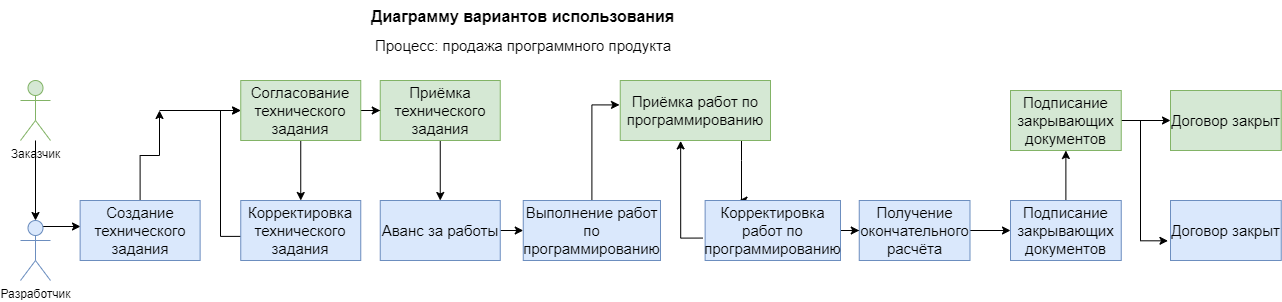

The diagram above was exported from draw.io. Its source (the exported page's mxGraphModel, read from the mxfile embedded in the PNG):
<mxGraphModel dx="1673" dy="900" grid="1" gridSize="10" guides="1" tooltips="1" connect="1" arrows="1" fold="1" page="1" pageScale="1" pageWidth="1100" pageHeight="850" math="0" shadow="0">
  <root>
    <mxCell id="0" />
    <mxCell id="1" parent="0" />
    <UserObject label="Диаграмму вариантов использования" link="https://nvie.com/posts/a-successful-git-branching-model/" id="9hBKPDzoitwpIBdzFDQ7-2">
      <mxCell style="text;whiteSpace=wrap;html=1;fontStyle=1;fontSize=16;" parent="1" vertex="1">
        <mxGeometry x="389" y="30" width="427.75" height="20" as="geometry" />
      </mxCell>
    </UserObject>
    <mxCell id="9yvrEu68hSg8ux5ZB1VL-1" value="&lt;span&gt;&lt;/span&gt;&lt;span&gt;&lt;/span&gt;&lt;span&gt;&lt;font style=&quot;font-size: 15px&quot;&gt;Процесс: продажа программного продукта&lt;/font&gt;&lt;/span&gt;" style="text;whiteSpace=wrap;html=1;" vertex="1" parent="1">
      <mxGeometry x="392.5" y="60" width="307.75" height="30" as="geometry" />
    </mxCell>
    <mxCell id="9yvrEu68hSg8ux5ZB1VL-5" value="" style="edgeStyle=orthogonalEdgeStyle;rounded=0;orthogonalLoop=1;jettySize=auto;html=1;fontSize=15;" edge="1" parent="1" source="9yvrEu68hSg8ux5ZB1VL-3" target="9yvrEu68hSg8ux5ZB1VL-4">
      <mxGeometry relative="1" as="geometry" />
    </mxCell>
    <mxCell id="9yvrEu68hSg8ux5ZB1VL-3" value="Заказчик" style="shape=umlActor;verticalLabelPosition=bottom;verticalAlign=top;html=1;outlineConnect=0;fillColor=#d5e8d4;strokeColor=#82b366;" vertex="1" parent="1">
      <mxGeometry x="40" y="110" width="30" height="60" as="geometry" />
    </mxCell>
    <mxCell id="9yvrEu68hSg8ux5ZB1VL-6" style="edgeStyle=orthogonalEdgeStyle;rounded=0;orthogonalLoop=1;jettySize=auto;html=1;exitX=0.25;exitY=0.1;exitDx=0;exitDy=0;exitPerimeter=0;fontSize=15;" edge="1" parent="1" source="9yvrEu68hSg8ux5ZB1VL-4">
      <mxGeometry relative="1" as="geometry">
        <mxPoint x="100" y="256" as="targetPoint" />
      </mxGeometry>
    </mxCell>
    <mxCell id="9yvrEu68hSg8ux5ZB1VL-4" value="Разработчик" style="shape=umlActor;verticalLabelPosition=bottom;verticalAlign=top;html=1;outlineConnect=0;fillColor=#dae8fc;strokeColor=#6c8ebf;" vertex="1" parent="1">
      <mxGeometry x="40" y="250" width="30" height="60" as="geometry" />
    </mxCell>
    <mxCell id="9yvrEu68hSg8ux5ZB1VL-11" value="" style="edgeStyle=orthogonalEdgeStyle;rounded=0;orthogonalLoop=1;jettySize=auto;html=1;fontSize=15;" edge="1" parent="1" source="9yvrEu68hSg8ux5ZB1VL-7">
      <mxGeometry relative="1" as="geometry">
        <mxPoint x="179" y="140" as="targetPoint" />
      </mxGeometry>
    </mxCell>
    <mxCell id="9yvrEu68hSg8ux5ZB1VL-7" value="Создание технического задания" style="rounded=0;whiteSpace=wrap;html=1;fontSize=15;fillColor=#dae8fc;strokeColor=#6c8ebf;" vertex="1" parent="1">
      <mxGeometry x="99.63" y="230" width="120" height="60" as="geometry" />
    </mxCell>
    <mxCell id="9yvrEu68hSg8ux5ZB1VL-14" value="" style="edgeStyle=orthogonalEdgeStyle;rounded=0;orthogonalLoop=1;jettySize=auto;html=1;fontSize=15;" edge="1" parent="1" source="9yvrEu68hSg8ux5ZB1VL-8" target="9yvrEu68hSg8ux5ZB1VL-9">
      <mxGeometry relative="1" as="geometry" />
    </mxCell>
    <mxCell id="9yvrEu68hSg8ux5ZB1VL-15" value="" style="edgeStyle=orthogonalEdgeStyle;rounded=0;orthogonalLoop=1;jettySize=auto;html=1;fontSize=15;" edge="1" parent="1" source="9yvrEu68hSg8ux5ZB1VL-8" target="9yvrEu68hSg8ux5ZB1VL-13">
      <mxGeometry relative="1" as="geometry" />
    </mxCell>
    <mxCell id="9yvrEu68hSg8ux5ZB1VL-8" value="Согласование технического задания" style="rounded=0;whiteSpace=wrap;html=1;fontSize=15;fillColor=#d5e8d4;strokeColor=#82b366;" vertex="1" parent="1">
      <mxGeometry x="260.25" y="110" width="120" height="60" as="geometry" />
    </mxCell>
    <mxCell id="9yvrEu68hSg8ux5ZB1VL-17" value="" style="edgeStyle=orthogonalEdgeStyle;rounded=0;orthogonalLoop=1;jettySize=auto;html=1;fontSize=15;exitX=0.013;exitY=0.598;exitDx=0;exitDy=0;exitPerimeter=0;" edge="1" parent="1" source="9yvrEu68hSg8ux5ZB1VL-9">
      <mxGeometry relative="1" as="geometry">
        <mxPoint x="260" y="140" as="targetPoint" />
        <Array as="points">
          <mxPoint x="240" y="266" />
          <mxPoint x="240" y="140" />
        </Array>
      </mxGeometry>
    </mxCell>
    <mxCell id="9yvrEu68hSg8ux5ZB1VL-9" value="Корректировка технического задания" style="rounded=0;whiteSpace=wrap;html=1;fontSize=15;fillColor=#dae8fc;strokeColor=#6c8ebf;" vertex="1" parent="1">
      <mxGeometry x="260.25" y="230" width="120" height="60" as="geometry" />
    </mxCell>
    <mxCell id="9yvrEu68hSg8ux5ZB1VL-12" value="" style="edgeStyle=orthogonalEdgeStyle;rounded=0;orthogonalLoop=1;jettySize=auto;html=1;fontSize=15;" edge="1" parent="1" target="9yvrEu68hSg8ux5ZB1VL-8">
      <mxGeometry relative="1" as="geometry">
        <mxPoint x="179" y="140" as="sourcePoint" />
      </mxGeometry>
    </mxCell>
    <mxCell id="9yvrEu68hSg8ux5ZB1VL-19" value="" style="edgeStyle=orthogonalEdgeStyle;rounded=0;orthogonalLoop=1;jettySize=auto;html=1;fontSize=15;" edge="1" parent="1" source="9yvrEu68hSg8ux5ZB1VL-13" target="9yvrEu68hSg8ux5ZB1VL-18">
      <mxGeometry relative="1" as="geometry" />
    </mxCell>
    <mxCell id="9yvrEu68hSg8ux5ZB1VL-13" value="Приёмка технического задания" style="rounded=0;whiteSpace=wrap;html=1;fontSize=15;fillColor=#d5e8d4;strokeColor=#82b366;" vertex="1" parent="1">
      <mxGeometry x="399.75" y="110" width="120" height="60" as="geometry" />
    </mxCell>
    <mxCell id="9yvrEu68hSg8ux5ZB1VL-21" value="" style="edgeStyle=orthogonalEdgeStyle;rounded=0;orthogonalLoop=1;jettySize=auto;html=1;fontSize=15;" edge="1" parent="1" source="9yvrEu68hSg8ux5ZB1VL-18" target="9yvrEu68hSg8ux5ZB1VL-20">
      <mxGeometry relative="1" as="geometry" />
    </mxCell>
    <mxCell id="9yvrEu68hSg8ux5ZB1VL-18" value="Аванс за работы" style="rounded=0;whiteSpace=wrap;html=1;fontSize=15;fillColor=#dae8fc;strokeColor=#6c8ebf;" vertex="1" parent="1">
      <mxGeometry x="399.75" y="230" width="120" height="60" as="geometry" />
    </mxCell>
    <mxCell id="9yvrEu68hSg8ux5ZB1VL-24" value="" style="edgeStyle=orthogonalEdgeStyle;rounded=0;orthogonalLoop=1;jettySize=auto;html=1;fontSize=15;entryX=-0.005;entryY=0.407;entryDx=0;entryDy=0;entryPerimeter=0;" edge="1" parent="1" source="9yvrEu68hSg8ux5ZB1VL-20" target="9yvrEu68hSg8ux5ZB1VL-22">
      <mxGeometry relative="1" as="geometry">
        <mxPoint x="618" y="180" as="targetPoint" />
      </mxGeometry>
    </mxCell>
    <mxCell id="9yvrEu68hSg8ux5ZB1VL-20" value="Выполнение работ по программированию" style="rounded=0;whiteSpace=wrap;html=1;fontSize=15;fillColor=#dae8fc;strokeColor=#6c8ebf;" vertex="1" parent="1">
      <mxGeometry x="542.75" y="230" width="137.25" height="60" as="geometry" />
    </mxCell>
    <mxCell id="9yvrEu68hSg8ux5ZB1VL-25" value="" style="edgeStyle=orthogonalEdgeStyle;rounded=0;orthogonalLoop=1;jettySize=auto;html=1;fontSize=15;entryX=0.25;entryY=0;entryDx=0;entryDy=0;" edge="1" parent="1" source="9yvrEu68hSg8ux5ZB1VL-22" target="9yvrEu68hSg8ux5ZB1VL-23">
      <mxGeometry relative="1" as="geometry">
        <Array as="points">
          <mxPoint x="761" y="190" />
          <mxPoint x="761" y="190" />
        </Array>
      </mxGeometry>
    </mxCell>
    <mxCell id="9yvrEu68hSg8ux5ZB1VL-22" value="Приёмка&amp;nbsp;работ по программированию" style="rounded=0;whiteSpace=wrap;html=1;fontSize=15;fillColor=#d5e8d4;strokeColor=#82b366;" vertex="1" parent="1">
      <mxGeometry x="639.75" y="110" width="150.25" height="60" as="geometry" />
    </mxCell>
    <mxCell id="9yvrEu68hSg8ux5ZB1VL-26" value="" style="edgeStyle=orthogonalEdgeStyle;rounded=0;orthogonalLoop=1;jettySize=auto;html=1;fontSize=15;entryX=0.402;entryY=1.007;entryDx=0;entryDy=0;entryPerimeter=0;exitX=-0.018;exitY=0.626;exitDx=0;exitDy=0;exitPerimeter=0;" edge="1" parent="1" source="9yvrEu68hSg8ux5ZB1VL-23" target="9yvrEu68hSg8ux5ZB1VL-22">
      <mxGeometry relative="1" as="geometry">
        <mxPoint x="690" y="180" as="targetPoint" />
        <Array as="points">
          <mxPoint x="700" y="268" />
        </Array>
      </mxGeometry>
    </mxCell>
    <mxCell id="9yvrEu68hSg8ux5ZB1VL-28" value="" style="edgeStyle=orthogonalEdgeStyle;rounded=0;orthogonalLoop=1;jettySize=auto;html=1;fontSize=15;" edge="1" parent="1" source="9yvrEu68hSg8ux5ZB1VL-23" target="9yvrEu68hSg8ux5ZB1VL-27">
      <mxGeometry relative="1" as="geometry" />
    </mxCell>
    <mxCell id="9yvrEu68hSg8ux5ZB1VL-23" value="Корректировка работ по программированию" style="rounded=0;whiteSpace=wrap;html=1;fontSize=15;fillColor=#dae8fc;strokeColor=#6c8ebf;" vertex="1" parent="1">
      <mxGeometry x="724.63" y="230" width="135.37" height="60" as="geometry" />
    </mxCell>
    <mxCell id="9yvrEu68hSg8ux5ZB1VL-32" value="" style="edgeStyle=orthogonalEdgeStyle;rounded=0;orthogonalLoop=1;jettySize=auto;html=1;fontSize=15;" edge="1" parent="1" source="9yvrEu68hSg8ux5ZB1VL-27" target="9yvrEu68hSg8ux5ZB1VL-31">
      <mxGeometry relative="1" as="geometry" />
    </mxCell>
    <mxCell id="9yvrEu68hSg8ux5ZB1VL-27" value="Получение окончательного расчёта" style="rounded=0;whiteSpace=wrap;html=1;fontSize=15;fillColor=#dae8fc;strokeColor=#6c8ebf;" vertex="1" parent="1">
      <mxGeometry x="878.75" y="230" width="110.75" height="60" as="geometry" />
    </mxCell>
    <mxCell id="9yvrEu68hSg8ux5ZB1VL-34" value="" style="edgeStyle=orthogonalEdgeStyle;rounded=0;orthogonalLoop=1;jettySize=auto;html=1;fontSize=15;" edge="1" parent="1" source="9yvrEu68hSg8ux5ZB1VL-31" target="9yvrEu68hSg8ux5ZB1VL-33">
      <mxGeometry relative="1" as="geometry" />
    </mxCell>
    <mxCell id="9yvrEu68hSg8ux5ZB1VL-31" value="Подписание закрывающих документов" style="rounded=0;whiteSpace=wrap;html=1;fontSize=15;fillColor=#dae8fc;strokeColor=#6c8ebf;" vertex="1" parent="1">
      <mxGeometry x="1030" y="230" width="110.75" height="60" as="geometry" />
    </mxCell>
    <mxCell id="9yvrEu68hSg8ux5ZB1VL-37" value="" style="edgeStyle=orthogonalEdgeStyle;rounded=0;orthogonalLoop=1;jettySize=auto;html=1;fontSize=15;" edge="1" parent="1" source="9yvrEu68hSg8ux5ZB1VL-33" target="9yvrEu68hSg8ux5ZB1VL-35">
      <mxGeometry relative="1" as="geometry" />
    </mxCell>
    <mxCell id="9yvrEu68hSg8ux5ZB1VL-38" style="edgeStyle=orthogonalEdgeStyle;rounded=0;orthogonalLoop=1;jettySize=auto;html=1;fontSize=15;entryX=-0.023;entryY=0.672;entryDx=0;entryDy=0;entryPerimeter=0;" edge="1" parent="1" source="9yvrEu68hSg8ux5ZB1VL-33" target="9yvrEu68hSg8ux5ZB1VL-36">
      <mxGeometry relative="1" as="geometry">
        <mxPoint x="1180" y="270" as="targetPoint" />
        <Array as="points">
          <mxPoint x="1160" y="150" />
          <mxPoint x="1160" y="270" />
        </Array>
      </mxGeometry>
    </mxCell>
    <mxCell id="9yvrEu68hSg8ux5ZB1VL-33" value="Подписание закрывающих документов" style="rounded=0;whiteSpace=wrap;html=1;fontSize=15;fillColor=#d5e8d4;strokeColor=#82b366;" vertex="1" parent="1">
      <mxGeometry x="1030" y="120" width="110.75" height="60" as="geometry" />
    </mxCell>
    <mxCell id="9yvrEu68hSg8ux5ZB1VL-35" value="Договор закрыт" style="rounded=0;whiteSpace=wrap;html=1;fontSize=15;fillColor=#d5e8d4;strokeColor=#82b366;" vertex="1" parent="1">
      <mxGeometry x="1190" y="120" width="110.75" height="60" as="geometry" />
    </mxCell>
    <mxCell id="9yvrEu68hSg8ux5ZB1VL-36" value="Договор закрыт" style="rounded=0;whiteSpace=wrap;html=1;fontSize=15;fillColor=#dae8fc;strokeColor=#6c8ebf;" vertex="1" parent="1">
      <mxGeometry x="1190" y="230" width="110.75" height="60" as="geometry" />
    </mxCell>
  </root>
</mxGraphModel>